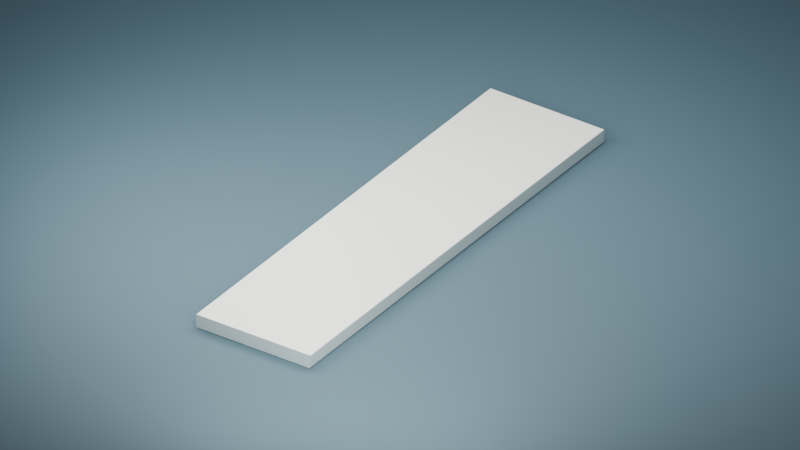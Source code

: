 # Source: d06_harbour_footbridge_03.blend  (saved by Blender 5.2.45; exported with 4.5.12 LTS)
import bpy
from mathutils import Matrix  # noqa: F401  (used for matrix-valued properties, if any)

bpy.ops.wm.read_factory_settings(use_empty=True)
scene = bpy.context.scene
scene.name = 'Scene'

# ---- collections
col_collection = bpy.data.collections.new('Collection'); scene.collection.children.link(col_collection)
col_export_d06_harbour_footbridge_03 = bpy.data.collections.new('export_d06_harbour_footbridge_03'); scene.collection.children.link(col_export_d06_harbour_footbridge_03)

# ---- materials (node trees are filled in below, after node groups)
mat_studio_slate = bpy.data.materials.new('STUDIO_slate')
mat_studio_slate.use_backface_culling = True
mat_studio_slate.diffuse_color = (0.055, 0.105, 0.13, 1.0)
mat_deck_warm_pale = bpy.data.materials.new('deck_warm_pale')
mat_deck_warm_pale.use_backface_culling = True
mat_deck_warm_pale.diffuse_color = (0.72, 0.73, 0.66, 1.0)
mat_deck_pale_fascia = bpy.data.materials.new('deck_pale_fascia')
mat_deck_pale_fascia.use_backface_culling = True
mat_deck_pale_fascia.diffuse_color = (0.49, 0.59, 0.59, 1.0)
mat_deck_petrol_underside = bpy.data.materials.new('deck_petrol_underside')
mat_deck_petrol_underside.use_backface_culling = True
mat_deck_petrol_underside.diffuse_color = (0.075, 0.16, 0.18, 1.0)

# ---- material node trees
mat_studio_slate.use_nodes = True; mat_studio_slate.node_tree.nodes.clear()
_N = mat_studio_slate.node_tree.nodes; _L = mat_studio_slate.node_tree.links
n0 = _N.new('ShaderNodeBsdfPrincipled'); n0.name = 'Principled BSDF'; n0.location = (-200, 100)
n0.inputs[0].default_value = (0.055, 0.105, 0.13, 1.0)
n0.inputs[2].default_value = 0.8
n0.inputs[10].default_value = 0.005
n1 = _N.new('ShaderNodeOutputMaterial'); n1.name = 'Material Output'; n1.location = (200, 100)
_L.new(n0.outputs[0], n1.inputs[0])
n1.is_active_output = True
mat_deck_warm_pale.use_nodes = True; mat_deck_warm_pale.node_tree.nodes.clear()
_N = mat_deck_warm_pale.node_tree.nodes; _L = mat_deck_warm_pale.node_tree.links
n0 = _N.new('ShaderNodeBsdfPrincipled'); n0.name = 'Principled BSDF'; n0.location = (-200, 100)
n0.inputs[0].default_value = (0.72, 0.73, 0.66, 1.0)
n0.inputs[2].default_value = 0.78
n0.inputs[10].default_value = 0.005
n1 = _N.new('ShaderNodeOutputMaterial'); n1.name = 'Material Output'; n1.location = (200, 100)
_L.new(n0.outputs[0], n1.inputs[0])
n1.is_active_output = True
mat_deck_pale_fascia.use_nodes = True; mat_deck_pale_fascia.node_tree.nodes.clear()
_N = mat_deck_pale_fascia.node_tree.nodes; _L = mat_deck_pale_fascia.node_tree.links
n0 = _N.new('ShaderNodeBsdfPrincipled'); n0.name = 'Principled BSDF'; n0.location = (-200, 100)
n0.inputs[0].default_value = (0.49, 0.59, 0.59, 1.0)
n0.inputs[2].default_value = 0.56
n0.inputs[10].default_value = 0.005
n1 = _N.new('ShaderNodeOutputMaterial'); n1.name = 'Material Output'; n1.location = (200, 100)
_L.new(n0.outputs[0], n1.inputs[0])
n1.is_active_output = True
mat_deck_petrol_underside.use_nodes = True; mat_deck_petrol_underside.node_tree.nodes.clear()
_N = mat_deck_petrol_underside.node_tree.nodes; _L = mat_deck_petrol_underside.node_tree.links
n0 = _N.new('ShaderNodeBsdfPrincipled'); n0.name = 'Principled BSDF'; n0.location = (-200, 100)
n0.inputs[0].default_value = (0.075, 0.16, 0.18, 1.0)
n0.inputs[2].default_value = 0.65
n0.inputs[10].default_value = 0.005
n1 = _N.new('ShaderNodeOutputMaterial'); n1.name = 'Material Output'; n1.location = (200, 100)
_L.new(n0.outputs[0], n1.inputs[0])
n1.is_active_output = True

# ---- world
world_world = bpy.data.worlds.new('World'); scene.world = world_world
world_world.use_nodes = True; world_world.node_tree.nodes.clear()
_N = world_world.node_tree.nodes; _L = world_world.node_tree.links
n0 = _N.new('ShaderNodeOutputWorld'); n0.name = 'World Output'; n0.location = (200, 100)
n1 = _N.new('ShaderNodeBackground'); n1.name = 'Background'; n1.location = (-200, 100)
n1.inputs[0].default_value = (0.17, 0.23, 0.28, 1.0)
n1.inputs[1].default_value = 0.6
_L.new(n1.outputs[0], n0.inputs[0])
n0.is_active_output = True
world_world.color = (0.05088, 0.05088, 0.05088)
world_world.sun_shadow_jitter_overblur = 0.0

# ---- cameras
cam_studio_camera = bpy.data.cameras.new('STUDIO_camera')
cam_studio_camera.type = 'ORTHO'
cam_studio_camera.ortho_scale = 18.5

# ---- lights
light_studio_key = bpy.data.lights.new('STUDIO_key', 'AREA')
light_studio_key.energy = 2200.0
light_studio_key.size = 9.0
light_studio_fill = bpy.data.lights.new('STUDIO_fill', 'AREA')
light_studio_fill.energy = 1600.0
light_studio_fill.size = 8.0
light_studio_rim = bpy.data.lights.new('STUDIO_rim', 'AREA')
light_studio_rim.energy = 1200.0
light_studio_rim.size = 7.0

# ---- meshes
me_plane = bpy.data.meshes.new('Plane')
me_plane.from_pydata([(-100.0, -100.0, 0.0), (100.0, -100.0, 0.0), (-100.0, 100.0, 0.0), (100.0, 100.0, 0.0)], [], [(0, 1, 3, 2)])
_uv = me_plane.uv_layers.new(name='UVMap')
_uv.uv.foreach_set('vector', [0.0, 0.0, 1.0, 0.0, 1.0, 1.0, 0.0, 1.0])
me_plane.materials.append(mat_studio_slate)
me_plane.update()
me_d06harbourfootbridge03_slab = bpy.data.meshes.new('D06HarbourFootbridge03_Slab')
me_d06harbourfootbridge03_slab.from_pydata([(1.6, 12.0, -0.325), (1.575, 12.0, -0.35), (1.597, 12.0, -0.3375), (1.588, 12.0, -0.3467), (-1.575, 12.0, -0.35), (-1.6, 12.0, -0.325), (-1.588, 12.0, -0.3467), (-1.597, 12.0, -0.3375), (-1.6, 0.0, -0.325), (-1.575, 0.0, -0.35), (-1.597, 0.0, -0.3375), (-1.588, 0.0, -0.3467), (1.575, 0.0, -0.35), (1.6, 0.0, -0.325), (1.588, 0.0, -0.3467), (1.597, 0.0, -0.3375), (1.575, 12.0, 0.0), (1.6, 12.0, -0.025), (1.588, 12.0, -0.003349), (1.597, 12.0, -0.0125), (-1.6, 12.0, -0.025), (-1.575, 12.0, 0.0), (-1.597, 12.0, -0.0125), (-1.588, 12.0, -0.003349), (-1.575, 0.0, 0.0), (-1.6, 0.0, -0.025), (-1.588, 0.0, -0.003349), (-1.597, 0.0, -0.0125), (1.6, 0.0, -0.025), (1.575, 0.0, 0.0), (1.597, 0.0, -0.0125), (1.588, 0.0, -0.003349)], [], [(0, 13, 15, 2), (2, 15, 14, 3), (3, 14, 12, 1), (4, 9, 11, 6), (6, 11, 10, 7), (7, 10, 8, 5), (16, 29, 31, 18), (18, 31, 30, 19), (19, 30, 28, 17), (20, 25, 27, 22), (22, 27, 26, 23), (23, 26, 24, 21), (13, 0, 17, 28), (12, 9, 4, 1), (0, 2, 3, 1, 4, 6, 7, 5, 20, 22, 23, 21, 16, 18, 19, 17), (5, 8, 25, 20), (8, 10, 11, 9, 12, 14, 15, 13, 28, 30, 31, 29, 24, 26, 27, 25), (16, 21, 24, 29)])
me_d06harbourfootbridge03_slab.polygons.foreach_set('use_smooth', [True] * 18)
me_d06harbourfootbridge03_slab.polygons.foreach_set('material_index', [1, 1, 2, 2, 2, 1, 0, 0, 1, 1, 1, 0, 1, 2, 1, 1, 1, 0])
_k = set([(0, 2), (0, 17), (1, 3), (1, 4), (2, 3), (4, 6), (5, 7), (5, 20), (6, 7), (8, 10), (8, 25), (9, 11), (9, 12), (10, 11), (12, 14), (13, 15), (13, 28), (14, 15), (16, 18), (16, 21), (17, 19), (18, 19), (20, 22), (21, 23), (22, 23), (24, 26), (24, 29), (25, 27), (26, 27), (28, 30), (29, 31), (30, 31)])
me_d06harbourfootbridge03_slab.attributes.new('sharp_edge', 'BOOLEAN', 'EDGE').data.foreach_set('value', [ (min(e.vertices), max(e.vertices)) in _k for e in me_d06harbourfootbridge03_slab.edges])
me_d06harbourfootbridge03_slab.materials.append(mat_deck_warm_pale)
me_d06harbourfootbridge03_slab.materials.append(mat_deck_pale_fascia)
me_d06harbourfootbridge03_slab.materials.append(mat_deck_petrol_underside)
me_d06harbourfootbridge03_slab.update()
me_d06harbourfootbridge03_slab.normals_split_custom_set([tuple(v) for v in zip(*[iter([0.9999, 8.421e-10, -0.01077, 0.9999, -9.661e-09, -0.01077, 0.866, 0.0, -0.5, 0.866, 0.0, -0.5, 0.866, 0.0, -0.5, 0.866, 0.0, -0.5, 0.5, 0.0, -0.866, 0.5, 0.0, -0.866, 0.5, 0.0, -0.866, 0.5, 0.0, -0.866, 0.001109, 0.0, -1.0, 0.001109, 1.131e-08, -1.0, -0.001109, 0.0, -1.0, -0.001109, -1.131e-08, -1.0, -0.5, 0.0, -0.866, -0.5, 0.0, -0.866, -0.5, 0.0, -0.866, -0.5, 0.0, -0.866, -0.866, 0.0, -0.5, -0.866, 0.0, -0.5, -0.866, 0.0, -0.5, -0.866, 0.0, -0.5, -0.9999, -8.421e-10, -0.01077, -0.9999, 9.661e-09, -0.01077, 0.001108, 0.0, 1.0, 0.001108, 5.708e-05, 1.0, 0.5, -6.001e-10, 0.866, 0.5, -6.001e-10, 0.866, 0.5, -6.001e-10, 0.866, 0.5, -6.001e-10, 0.866, 0.866, 4.367e-09, 0.5, 0.866, 4.367e-09, 0.5, 0.866, 4.367e-09, 0.5, 0.866, 4.367e-09, 0.5, 0.9999, 5.723e-09, 0.01077, 0.9999, 1.602e-08, 0.01077, -0.9999, -4.482e-09, 0.01077, -0.9999, -1.482e-08, 0.01077, -0.866, -3.705e-09, 0.5, -0.866, -3.705e-09, 0.5, -0.866, -3.705e-09, 0.5, -0.866, -3.705e-09, 0.5, -0.5, 0.0, 0.866, -0.5, 0.0, 0.866, -0.5, 0.0, 0.866, -0.5, 0.0, 0.866, -0.001108, 0.0, 1.0, -0.001108, -5.708e-05, 1.0, 0.9999, -9.661e-09, -0.01077, 0.9999, 8.421e-10, -0.01077, 0.9999, 1.602e-08, 0.01077, 0.9999, 5.723e-09, 0.01077, 0.001109, 0.0, -1.0, -0.001109, -1.131e-08, -1.0, -0.001109, 0.0, -1.0, 0.001109, 1.131e-08, -1.0, 0.0, 1.0, -4.26e-07, 0.0, 1.0, -4.26e-07, 0.0, 1.0, -4.26e-07, 0.0, 1.0, -4.26e-07, 0.0, 1.0, -4.26e-07, 0.0, 1.0, -4.26e-07, 0.0, 1.0, -4.26e-07, 0.0, 1.0, -4.26e-07, 0.0, 1.0, -4.26e-07, 0.0, 1.0, -4.26e-07, 0.0, 1.0, -4.26e-07, 0.0, 1.0, -4.26e-07, 0.0, 1.0, -4.26e-07, 0.0, 1.0, -4.26e-07, 0.0, 1.0, -4.26e-07, 0.0, 1.0, -4.26e-07, -0.9999, 9.661e-09, -0.01077, -0.9999, -8.421e-10, -0.01077, -0.9999, -1.482e-08, 0.01077, -0.9999, -4.482e-09, 0.01077, 0.0, -1.0, 0.0, 0.0, -1.0, 0.0, 0.0, -1.0, 0.0, 0.0, -1.0, 0.0, 0.0, -1.0, 0.0, 0.0, -1.0, 0.0, 0.0, -1.0, 0.0, 0.0, -1.0, 0.0, 0.0, -1.0, 0.0, 0.0, -1.0, 0.0, 0.0, -1.0, 0.0, 0.0, -1.0, 0.0, 0.0, -1.0, 0.0, 0.0, -1.0, 0.0, 0.0, -1.0, 0.0, 0.0, -1.0, 0.0, 0.001108, 0.0, 1.0, -0.001108, -5.708e-05, 1.0, -0.001108, 0.0, 1.0, 0.001108, 5.708e-05, 1.0])] * 3)])

# ---- objects
ob_studio_key = bpy.data.objects.new('STUDIO_key', light_studio_key)
ob_studio_fill = bpy.data.objects.new('STUDIO_fill', light_studio_fill)
ob_studio_rim = bpy.data.objects.new('STUDIO_rim', light_studio_rim)
ob_studio_camera = bpy.data.objects.new('STUDIO_camera', cam_studio_camera)
ob_studio_ground_not_exported = bpy.data.objects.new('STUDIO_ground_not_exported', me_plane)
ob_d06harbourfootbridge03 = bpy.data.objects.new('D06HarbourFootbridge03', None)
ob_d06harbourfootbridge03_mesh = bpy.data.objects.new('D06HarbourFootbridge03_Mesh', me_d06harbourfootbridge03_slab)
ob_socket_incoming = bpy.data.objects.new('socket_incoming', None)
ob_socket_outgoing = bpy.data.objects.new('socket_outgoing', None)

# ---- transforms, parenting, visibility, modifiers, constraints
ob_studio_key.location = (2.0, 9.0, 11.0)
ob_studio_key.rotation_euler = (0.3167, -2.436e-08, 2.554)
ob_studio_fill.location = (-5.0, 3.0, 7.0)
ob_studio_fill.rotation_euler = (0.6945, 4.666e-08, -1.03)
ob_studio_rim.location = (4.0, -2.0, 5.0)
ob_studio_rim.rotation_euler = (1.061, 1.26e-08, 0.4636)
ob_studio_camera.location = (11.0, -10.0, 12.0)
ob_studio_camera.rotation_euler = (1.014, 1.685e-08, 0.6023)
ob_studio_ground_not_exported.location = (0.0, 0.0, -0.362)
ob_d06harbourfootbridge03.location = (0.0, 0.0, 0.0)
ob_d06harbourfootbridge03_mesh.parent = ob_d06harbourfootbridge03
ob_d06harbourfootbridge03_mesh.location = (0.0, 0.0, 0.0)
ob_socket_incoming.parent = ob_d06harbourfootbridge03
ob_socket_incoming.location = (0.0, 0.0, 0.0)
ob_socket_incoming.rotation_euler = (0.0, 0.0, 3.142)
ob_socket_incoming.empty_display_type = 'ARROWS'
ob_socket_incoming.empty_display_size = 0.4
ob_socket_outgoing.parent = ob_d06harbourfootbridge03
ob_socket_outgoing.location = (0.0, 12.0, 0.0)
ob_socket_outgoing.empty_display_type = 'ARROWS'
ob_socket_outgoing.empty_display_size = 0.4

# ---- collection membership
scene.collection.objects.link(ob_studio_key)
scene.collection.objects.link(ob_studio_fill)
scene.collection.objects.link(ob_studio_rim)
scene.collection.objects.link(ob_studio_camera)
col_collection.objects.link(ob_studio_ground_not_exported)
col_export_d06_harbour_footbridge_03.objects.link(ob_d06harbourfootbridge03)
col_export_d06_harbour_footbridge_03.objects.link(ob_d06harbourfootbridge03_mesh)
col_export_d06_harbour_footbridge_03.objects.link(ob_socket_incoming)
col_export_d06_harbour_footbridge_03.objects.link(ob_socket_outgoing)

# ---- scene / render settings (as saved in the file)
scene.camera = ob_studio_camera
scene.frame_start = 1; scene.frame_end = 250; scene.frame_set(1)
scene.render.engine = 'CYCLES'
scene.render.image_settings.compression = 95
scene.render.resolution_x = 1280
scene.render.resolution_y = 720
scene.render.dither_intensity = 0.0
scene.render.bake_bias = 0.0
scene.render.bake_samples = 0
scene.render.compositor_device = 'GPU'
scene.cycles.samples = 32
scene.eevee.use_volume_custom_range = False
scene.eevee.fast_gi_thickness_near = 0.1
scene.eevee.fast_gi_thickness_far = 0.0
scene.eevee.ray_tracing_options.screen_trace_thickness = 0.1
bpy.context.view_layer.update()
